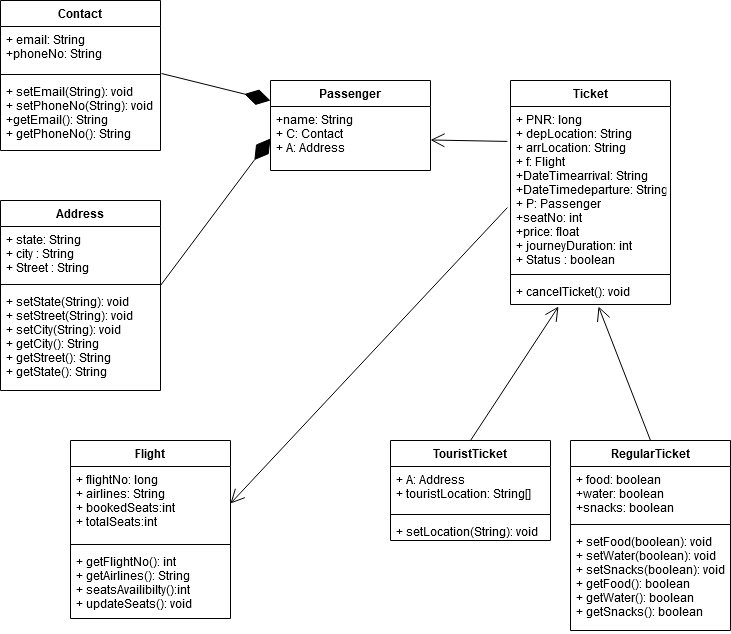

The diagram above was exported from draw.io. Its source (the exported page's mxGraphModel, read from the mxfile embedded in the PNG):
<mxGraphModel dx="1022" dy="432" grid="1" gridSize="10" guides="1" tooltips="1" connect="1" arrows="1" fold="1" page="1" pageScale="1" pageWidth="850" pageHeight="1100" math="0" shadow="0">
  <root>
    <mxCell id="0" />
    <mxCell id="1" parent="0" />
    <mxCell id="RVfTaDbAlBicWtnnTJDO-20" value="Flight" style="swimlane;fontStyle=1;align=center;verticalAlign=top;childLayout=stackLayout;horizontal=1;startSize=26;horizontalStack=0;resizeParent=1;resizeParentMax=0;resizeLast=0;collapsible=1;marginBottom=0;" vertex="1" parent="1">
      <mxGeometry x="180" y="670" width="160" height="178" as="geometry" />
    </mxCell>
    <mxCell id="RVfTaDbAlBicWtnnTJDO-21" value="+ flightNo: long&#10;+ airlines: String&#10;+ bookedSeats:int&#10;+ totalSeats:int" style="text;strokeColor=none;fillColor=none;align=left;verticalAlign=top;spacingLeft=4;spacingRight=4;overflow=hidden;rotatable=0;points=[[0,0.5],[1,0.5]];portConstraint=eastwest;" vertex="1" parent="RVfTaDbAlBicWtnnTJDO-20">
      <mxGeometry y="26" width="160" height="74" as="geometry" />
    </mxCell>
    <mxCell id="RVfTaDbAlBicWtnnTJDO-22" value="" style="line;strokeWidth=1;fillColor=none;align=left;verticalAlign=middle;spacingTop=-1;spacingLeft=3;spacingRight=3;rotatable=0;labelPosition=right;points=[];portConstraint=eastwest;" vertex="1" parent="RVfTaDbAlBicWtnnTJDO-20">
      <mxGeometry y="100" width="160" height="8" as="geometry" />
    </mxCell>
    <mxCell id="RVfTaDbAlBicWtnnTJDO-23" value="+ getFlightNo(): int&#10;+ getAirlines(): String&#10;+ seatsAvailibilty():int&#10;+ updateSeats(): void&#10;" style="text;strokeColor=none;fillColor=none;align=left;verticalAlign=top;spacingLeft=4;spacingRight=4;overflow=hidden;rotatable=0;points=[[0,0.5],[1,0.5]];portConstraint=eastwest;" vertex="1" parent="RVfTaDbAlBicWtnnTJDO-20">
      <mxGeometry y="108" width="160" height="70" as="geometry" />
    </mxCell>
    <mxCell id="RVfTaDbAlBicWtnnTJDO-28" value="Passenger" style="swimlane;fontStyle=1;align=center;verticalAlign=top;childLayout=stackLayout;horizontal=1;startSize=26;horizontalStack=0;resizeParent=1;resizeParentMax=0;resizeLast=0;collapsible=1;marginBottom=0;" vertex="1" parent="1">
      <mxGeometry x="380" y="310" width="160" height="90" as="geometry" />
    </mxCell>
    <mxCell id="RVfTaDbAlBicWtnnTJDO-29" value="+name: String&#10;+ C: Contact&#10;+ A: Address&#10;" style="text;strokeColor=none;fillColor=none;align=left;verticalAlign=top;spacingLeft=4;spacingRight=4;overflow=hidden;rotatable=0;points=[[0,0.5],[1,0.5]];portConstraint=eastwest;" vertex="1" parent="RVfTaDbAlBicWtnnTJDO-28">
      <mxGeometry y="26" width="160" height="64" as="geometry" />
    </mxCell>
    <mxCell id="RVfTaDbAlBicWtnnTJDO-32" value="Contact" style="swimlane;fontStyle=1;align=center;verticalAlign=top;childLayout=stackLayout;horizontal=1;startSize=26;horizontalStack=0;resizeParent=1;resizeParentMax=0;resizeLast=0;collapsible=1;marginBottom=0;" vertex="1" parent="1">
      <mxGeometry x="110" y="230" width="160" height="150" as="geometry" />
    </mxCell>
    <mxCell id="RVfTaDbAlBicWtnnTJDO-33" value="+ email: String&#10;+phoneNo: String&#10;" style="text;strokeColor=none;fillColor=none;align=left;verticalAlign=top;spacingLeft=4;spacingRight=4;overflow=hidden;rotatable=0;points=[[0,0.5],[1,0.5]];portConstraint=eastwest;" vertex="1" parent="RVfTaDbAlBicWtnnTJDO-32">
      <mxGeometry y="26" width="160" height="44" as="geometry" />
    </mxCell>
    <mxCell id="RVfTaDbAlBicWtnnTJDO-34" value="" style="line;strokeWidth=1;fillColor=none;align=left;verticalAlign=middle;spacingTop=-1;spacingLeft=3;spacingRight=3;rotatable=0;labelPosition=right;points=[];portConstraint=eastwest;" vertex="1" parent="RVfTaDbAlBicWtnnTJDO-32">
      <mxGeometry y="70" width="160" height="8" as="geometry" />
    </mxCell>
    <mxCell id="RVfTaDbAlBicWtnnTJDO-35" value="+ setEmail(String): void&#10;+ setPhoneNo(String): void&#10;+getEmail(): String&#10;+ getPhoneNo(): String&#10;" style="text;strokeColor=none;fillColor=none;align=left;verticalAlign=top;spacingLeft=4;spacingRight=4;overflow=hidden;rotatable=0;points=[[0,0.5],[1,0.5]];portConstraint=eastwest;" vertex="1" parent="RVfTaDbAlBicWtnnTJDO-32">
      <mxGeometry y="78" width="160" height="72" as="geometry" />
    </mxCell>
    <mxCell id="RVfTaDbAlBicWtnnTJDO-36" value="Address" style="swimlane;fontStyle=1;align=center;verticalAlign=top;childLayout=stackLayout;horizontal=1;startSize=26;horizontalStack=0;resizeParent=1;resizeParentMax=0;resizeLast=0;collapsible=1;marginBottom=0;" vertex="1" parent="1">
      <mxGeometry x="110" y="430" width="160" height="190" as="geometry" />
    </mxCell>
    <mxCell id="RVfTaDbAlBicWtnnTJDO-37" value="+ state: String&#10;+ city : String&#10;+ Street : String&#10;" style="text;strokeColor=none;fillColor=none;align=left;verticalAlign=top;spacingLeft=4;spacingRight=4;overflow=hidden;rotatable=0;points=[[0,0.5],[1,0.5]];portConstraint=eastwest;" vertex="1" parent="RVfTaDbAlBicWtnnTJDO-36">
      <mxGeometry y="26" width="160" height="54" as="geometry" />
    </mxCell>
    <mxCell id="RVfTaDbAlBicWtnnTJDO-38" value="" style="line;strokeWidth=1;fillColor=none;align=left;verticalAlign=middle;spacingTop=-1;spacingLeft=3;spacingRight=3;rotatable=0;labelPosition=right;points=[];portConstraint=eastwest;" vertex="1" parent="RVfTaDbAlBicWtnnTJDO-36">
      <mxGeometry y="80" width="160" height="8" as="geometry" />
    </mxCell>
    <mxCell id="RVfTaDbAlBicWtnnTJDO-39" value="+ setState(String): void&#10;+ setStreet(String): void&#10;+ setCity(String): void&#10;+ getCity(): String&#10;+ getStreet(): String&#10;+ getState(): String&#10;" style="text;strokeColor=none;fillColor=none;align=left;verticalAlign=top;spacingLeft=4;spacingRight=4;overflow=hidden;rotatable=0;points=[[0,0.5],[1,0.5]];portConstraint=eastwest;" vertex="1" parent="RVfTaDbAlBicWtnnTJDO-36">
      <mxGeometry y="88" width="160" height="102" as="geometry" />
    </mxCell>
    <mxCell id="RVfTaDbAlBicWtnnTJDO-44" value="Ticket" style="swimlane;fontStyle=1;align=center;verticalAlign=top;childLayout=stackLayout;horizontal=1;startSize=26;horizontalStack=0;resizeParent=1;resizeParentMax=0;resizeLast=0;collapsible=1;marginBottom=0;" vertex="1" parent="1">
      <mxGeometry x="620" y="310" width="160" height="224" as="geometry" />
    </mxCell>
    <mxCell id="RVfTaDbAlBicWtnnTJDO-45" value="+ PNR: long&#10;+ depLocation: String&#10;+ arrLocation: String&#10;+ f: Flight&#10;+DateTimearrival: String&#10;+DateTimedeparture: String&#10;+ P: Passenger&#10;+seatNo: int&#10;+price: float&#10;+ journeyDuration: int&#10;+ Status : boolean&#10;&#10;" style="text;strokeColor=none;fillColor=none;align=left;verticalAlign=top;spacingLeft=4;spacingRight=4;overflow=hidden;rotatable=0;points=[[0,0.5],[1,0.5]];portConstraint=eastwest;" vertex="1" parent="RVfTaDbAlBicWtnnTJDO-44">
      <mxGeometry y="26" width="160" height="164" as="geometry" />
    </mxCell>
    <mxCell id="RVfTaDbAlBicWtnnTJDO-46" value="" style="line;strokeWidth=1;fillColor=none;align=left;verticalAlign=middle;spacingTop=-1;spacingLeft=3;spacingRight=3;rotatable=0;labelPosition=right;points=[];portConstraint=eastwest;" vertex="1" parent="RVfTaDbAlBicWtnnTJDO-44">
      <mxGeometry y="190" width="160" height="8" as="geometry" />
    </mxCell>
    <mxCell id="RVfTaDbAlBicWtnnTJDO-47" value="+ cancelTicket(): void" style="text;strokeColor=none;fillColor=none;align=left;verticalAlign=top;spacingLeft=4;spacingRight=4;overflow=hidden;rotatable=0;points=[[0,0.5],[1,0.5]];portConstraint=eastwest;" vertex="1" parent="RVfTaDbAlBicWtnnTJDO-44">
      <mxGeometry y="198" width="160" height="26" as="geometry" />
    </mxCell>
    <mxCell id="RVfTaDbAlBicWtnnTJDO-48" value="RegularTicket" style="swimlane;fontStyle=1;align=center;verticalAlign=top;childLayout=stackLayout;horizontal=1;startSize=26;horizontalStack=0;resizeParent=1;resizeParentMax=0;resizeLast=0;collapsible=1;marginBottom=0;" vertex="1" parent="1">
      <mxGeometry x="680" y="670" width="160" height="190" as="geometry" />
    </mxCell>
    <mxCell id="RVfTaDbAlBicWtnnTJDO-49" value="+ food: boolean&#10;+water: boolean&#10;+snacks: boolean&#10;" style="text;strokeColor=none;fillColor=none;align=left;verticalAlign=top;spacingLeft=4;spacingRight=4;overflow=hidden;rotatable=0;points=[[0,0.5],[1,0.5]];portConstraint=eastwest;" vertex="1" parent="RVfTaDbAlBicWtnnTJDO-48">
      <mxGeometry y="26" width="160" height="54" as="geometry" />
    </mxCell>
    <mxCell id="RVfTaDbAlBicWtnnTJDO-50" value="" style="line;strokeWidth=1;fillColor=none;align=left;verticalAlign=middle;spacingTop=-1;spacingLeft=3;spacingRight=3;rotatable=0;labelPosition=right;points=[];portConstraint=eastwest;" vertex="1" parent="RVfTaDbAlBicWtnnTJDO-48">
      <mxGeometry y="80" width="160" height="8" as="geometry" />
    </mxCell>
    <mxCell id="RVfTaDbAlBicWtnnTJDO-51" value="+ setFood(boolean): void&#10;+ setWater(boolean): void&#10;+ setSnacks(boolean): void&#10;+ getFood(): boolean&#10;+ getWater(): boolean&#10;+ getSnacks(): boolean" style="text;strokeColor=none;fillColor=none;align=left;verticalAlign=top;spacingLeft=4;spacingRight=4;overflow=hidden;rotatable=0;points=[[0,0.5],[1,0.5]];portConstraint=eastwest;" vertex="1" parent="RVfTaDbAlBicWtnnTJDO-48">
      <mxGeometry y="88" width="160" height="102" as="geometry" />
    </mxCell>
    <mxCell id="RVfTaDbAlBicWtnnTJDO-52" value="TouristTicket" style="swimlane;fontStyle=1;align=center;verticalAlign=top;childLayout=stackLayout;horizontal=1;startSize=26;horizontalStack=0;resizeParent=1;resizeParentMax=0;resizeLast=0;collapsible=1;marginBottom=0;" vertex="1" parent="1">
      <mxGeometry x="500" y="670" width="160" height="100" as="geometry" />
    </mxCell>
    <mxCell id="RVfTaDbAlBicWtnnTJDO-53" value="+ A: Address&#10;+ touristLocation: String[]&#10;" style="text;strokeColor=none;fillColor=none;align=left;verticalAlign=top;spacingLeft=4;spacingRight=4;overflow=hidden;rotatable=0;points=[[0,0.5],[1,0.5]];portConstraint=eastwest;" vertex="1" parent="RVfTaDbAlBicWtnnTJDO-52">
      <mxGeometry y="26" width="160" height="44" as="geometry" />
    </mxCell>
    <mxCell id="RVfTaDbAlBicWtnnTJDO-54" value="" style="line;strokeWidth=1;fillColor=none;align=left;verticalAlign=middle;spacingTop=-1;spacingLeft=3;spacingRight=3;rotatable=0;labelPosition=right;points=[];portConstraint=eastwest;" vertex="1" parent="RVfTaDbAlBicWtnnTJDO-52">
      <mxGeometry y="70" width="160" height="8" as="geometry" />
    </mxCell>
    <mxCell id="RVfTaDbAlBicWtnnTJDO-55" value="+ setLocation(String): void" style="text;strokeColor=none;fillColor=none;align=left;verticalAlign=top;spacingLeft=4;spacingRight=4;overflow=hidden;rotatable=0;points=[[0,0.5],[1,0.5]];portConstraint=eastwest;" vertex="1" parent="RVfTaDbAlBicWtnnTJDO-52">
      <mxGeometry y="78" width="160" height="22" as="geometry" />
    </mxCell>
    <mxCell id="RVfTaDbAlBicWtnnTJDO-63" value="" style="endArrow=open;endFill=1;endSize=12;html=1;entryX=0.3;entryY=1.077;entryDx=0;entryDy=0;entryPerimeter=0;exitX=0.5;exitY=0;exitDx=0;exitDy=0;" edge="1" parent="1" source="RVfTaDbAlBicWtnnTJDO-52" target="RVfTaDbAlBicWtnnTJDO-47">
      <mxGeometry width="160" relative="1" as="geometry">
        <mxPoint x="380" y="640" as="sourcePoint" />
        <mxPoint x="540" y="640" as="targetPoint" />
      </mxGeometry>
    </mxCell>
    <mxCell id="RVfTaDbAlBicWtnnTJDO-64" value="" style="endArrow=open;endFill=1;endSize=12;html=1;exitX=0.5;exitY=0;exitDx=0;exitDy=0;entryX=0.55;entryY=1.077;entryDx=0;entryDy=0;entryPerimeter=0;" edge="1" parent="1" source="RVfTaDbAlBicWtnnTJDO-48" target="RVfTaDbAlBicWtnnTJDO-47">
      <mxGeometry width="160" relative="1" as="geometry">
        <mxPoint x="380" y="640" as="sourcePoint" />
        <mxPoint x="570" y="540" as="targetPoint" />
      </mxGeometry>
    </mxCell>
    <mxCell id="RVfTaDbAlBicWtnnTJDO-66" value="" style="endArrow=open;endFill=1;endSize=12;html=1;exitX=-0.019;exitY=0.213;exitDx=0;exitDy=0;exitPerimeter=0;" edge="1" parent="1" source="RVfTaDbAlBicWtnnTJDO-45" target="RVfTaDbAlBicWtnnTJDO-29">
      <mxGeometry width="160" relative="1" as="geometry">
        <mxPoint x="380" y="500" as="sourcePoint" />
        <mxPoint x="379" y="375" as="targetPoint" />
      </mxGeometry>
    </mxCell>
    <mxCell id="RVfTaDbAlBicWtnnTJDO-67" value="" style="endArrow=diamondThin;endFill=1;endSize=24;html=1;exitX=1.006;exitY=1.068;exitDx=0;exitDy=0;exitPerimeter=0;" edge="1" parent="1" source="RVfTaDbAlBicWtnnTJDO-33">
      <mxGeometry width="160" relative="1" as="geometry">
        <mxPoint x="220" y="330" as="sourcePoint" />
        <mxPoint x="380" y="330" as="targetPoint" />
      </mxGeometry>
    </mxCell>
    <mxCell id="RVfTaDbAlBicWtnnTJDO-68" value="" style="endArrow=diamondThin;endFill=1;endSize=24;html=1;exitX=1;exitY=1.093;exitDx=0;exitDy=0;exitPerimeter=0;entryX=0;entryY=0.5;entryDx=0;entryDy=0;" edge="1" parent="1" source="RVfTaDbAlBicWtnnTJDO-37" target="RVfTaDbAlBicWtnnTJDO-29">
      <mxGeometry width="160" relative="1" as="geometry">
        <mxPoint x="220" y="390" as="sourcePoint" />
        <mxPoint x="380" y="390" as="targetPoint" />
      </mxGeometry>
    </mxCell>
    <mxCell id="RVfTaDbAlBicWtnnTJDO-69" value="" style="endArrow=open;endFill=1;endSize=12;html=1;exitX=-0.019;exitY=0.616;exitDx=0;exitDy=0;exitPerimeter=0;entryX=1;entryY=0.5;entryDx=0;entryDy=0;" edge="1" parent="1" source="RVfTaDbAlBicWtnnTJDO-45" target="RVfTaDbAlBicWtnnTJDO-21">
      <mxGeometry width="160" relative="1" as="geometry">
        <mxPoint x="470" y="560" as="sourcePoint" />
        <mxPoint x="350" y="730" as="targetPoint" />
      </mxGeometry>
    </mxCell>
  </root>
</mxGraphModel>